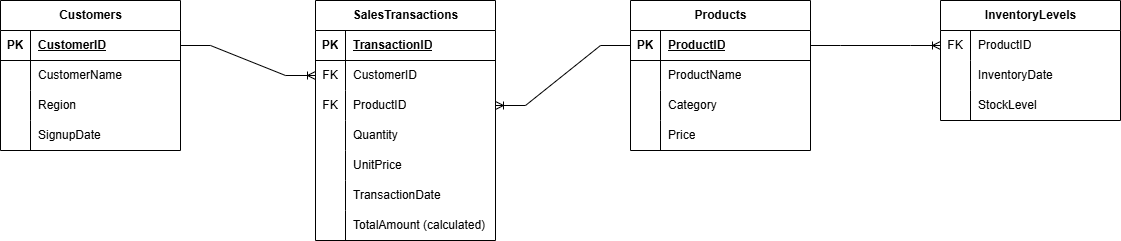

The diagram above was exported from draw.io. Its source (the exported page's mxGraphModel, read from the mxfile embedded in the PNG):
<mxGraphModel dx="1562" dy="845" grid="1" gridSize="10" guides="1" tooltips="1" connect="1" arrows="1" fold="1" page="1" pageScale="1" pageWidth="850" pageHeight="1100" math="0" shadow="0">
  <root>
    <mxCell id="0" />
    <mxCell id="1" parent="0" />
    <mxCell id="EBSh_5TzvMwgL2zR25NW-1" value="Customers" style="shape=table;startSize=30;container=1;collapsible=1;childLayout=tableLayout;fixedRows=1;rowLines=0;fontStyle=1;align=center;resizeLast=1;html=1;" vertex="1" parent="1">
      <mxGeometry x="110" y="270" width="180" height="150" as="geometry" />
    </mxCell>
    <mxCell id="EBSh_5TzvMwgL2zR25NW-2" value="" style="shape=tableRow;horizontal=0;startSize=0;swimlaneHead=0;swimlaneBody=0;fillColor=none;collapsible=0;dropTarget=0;points=[[0,0.5],[1,0.5]];portConstraint=eastwest;top=0;left=0;right=0;bottom=1;" vertex="1" parent="EBSh_5TzvMwgL2zR25NW-1">
      <mxGeometry y="30" width="180" height="30" as="geometry" />
    </mxCell>
    <mxCell id="EBSh_5TzvMwgL2zR25NW-3" value="PK" style="shape=partialRectangle;connectable=0;fillColor=none;top=0;left=0;bottom=0;right=0;fontStyle=1;overflow=hidden;whiteSpace=wrap;html=1;" vertex="1" parent="EBSh_5TzvMwgL2zR25NW-2">
      <mxGeometry width="30" height="30" as="geometry">
        <mxRectangle width="30" height="30" as="alternateBounds" />
      </mxGeometry>
    </mxCell>
    <mxCell id="EBSh_5TzvMwgL2zR25NW-4" value="CustomerID" style="shape=partialRectangle;connectable=0;fillColor=none;top=0;left=0;bottom=0;right=0;align=left;spacingLeft=6;fontStyle=5;overflow=hidden;whiteSpace=wrap;html=1;" vertex="1" parent="EBSh_5TzvMwgL2zR25NW-2">
      <mxGeometry x="30" width="150" height="30" as="geometry">
        <mxRectangle width="150" height="30" as="alternateBounds" />
      </mxGeometry>
    </mxCell>
    <mxCell id="EBSh_5TzvMwgL2zR25NW-5" value="" style="shape=tableRow;horizontal=0;startSize=0;swimlaneHead=0;swimlaneBody=0;fillColor=none;collapsible=0;dropTarget=0;points=[[0,0.5],[1,0.5]];portConstraint=eastwest;top=0;left=0;right=0;bottom=0;" vertex="1" parent="EBSh_5TzvMwgL2zR25NW-1">
      <mxGeometry y="60" width="180" height="30" as="geometry" />
    </mxCell>
    <mxCell id="EBSh_5TzvMwgL2zR25NW-6" value="" style="shape=partialRectangle;connectable=0;fillColor=none;top=0;left=0;bottom=0;right=0;editable=1;overflow=hidden;whiteSpace=wrap;html=1;" vertex="1" parent="EBSh_5TzvMwgL2zR25NW-5">
      <mxGeometry width="30" height="30" as="geometry">
        <mxRectangle width="30" height="30" as="alternateBounds" />
      </mxGeometry>
    </mxCell>
    <mxCell id="EBSh_5TzvMwgL2zR25NW-7" value="CustomerName" style="shape=partialRectangle;connectable=0;fillColor=none;top=0;left=0;bottom=0;right=0;align=left;spacingLeft=6;overflow=hidden;whiteSpace=wrap;html=1;" vertex="1" parent="EBSh_5TzvMwgL2zR25NW-5">
      <mxGeometry x="30" width="150" height="30" as="geometry">
        <mxRectangle width="150" height="30" as="alternateBounds" />
      </mxGeometry>
    </mxCell>
    <mxCell id="EBSh_5TzvMwgL2zR25NW-8" value="" style="shape=tableRow;horizontal=0;startSize=0;swimlaneHead=0;swimlaneBody=0;fillColor=none;collapsible=0;dropTarget=0;points=[[0,0.5],[1,0.5]];portConstraint=eastwest;top=0;left=0;right=0;bottom=0;" vertex="1" parent="EBSh_5TzvMwgL2zR25NW-1">
      <mxGeometry y="90" width="180" height="30" as="geometry" />
    </mxCell>
    <mxCell id="EBSh_5TzvMwgL2zR25NW-9" value="" style="shape=partialRectangle;connectable=0;fillColor=none;top=0;left=0;bottom=0;right=0;editable=1;overflow=hidden;whiteSpace=wrap;html=1;" vertex="1" parent="EBSh_5TzvMwgL2zR25NW-8">
      <mxGeometry width="30" height="30" as="geometry">
        <mxRectangle width="30" height="30" as="alternateBounds" />
      </mxGeometry>
    </mxCell>
    <mxCell id="EBSh_5TzvMwgL2zR25NW-10" value="Region" style="shape=partialRectangle;connectable=0;fillColor=none;top=0;left=0;bottom=0;right=0;align=left;spacingLeft=6;overflow=hidden;whiteSpace=wrap;html=1;" vertex="1" parent="EBSh_5TzvMwgL2zR25NW-8">
      <mxGeometry x="30" width="150" height="30" as="geometry">
        <mxRectangle width="150" height="30" as="alternateBounds" />
      </mxGeometry>
    </mxCell>
    <mxCell id="EBSh_5TzvMwgL2zR25NW-11" value="" style="shape=tableRow;horizontal=0;startSize=0;swimlaneHead=0;swimlaneBody=0;fillColor=none;collapsible=0;dropTarget=0;points=[[0,0.5],[1,0.5]];portConstraint=eastwest;top=0;left=0;right=0;bottom=0;" vertex="1" parent="EBSh_5TzvMwgL2zR25NW-1">
      <mxGeometry y="120" width="180" height="30" as="geometry" />
    </mxCell>
    <mxCell id="EBSh_5TzvMwgL2zR25NW-12" value="" style="shape=partialRectangle;connectable=0;fillColor=none;top=0;left=0;bottom=0;right=0;editable=1;overflow=hidden;whiteSpace=wrap;html=1;" vertex="1" parent="EBSh_5TzvMwgL2zR25NW-11">
      <mxGeometry width="30" height="30" as="geometry">
        <mxRectangle width="30" height="30" as="alternateBounds" />
      </mxGeometry>
    </mxCell>
    <mxCell id="EBSh_5TzvMwgL2zR25NW-13" value="SignupDate" style="shape=partialRectangle;connectable=0;fillColor=none;top=0;left=0;bottom=0;right=0;align=left;spacingLeft=6;overflow=hidden;whiteSpace=wrap;html=1;" vertex="1" parent="EBSh_5TzvMwgL2zR25NW-11">
      <mxGeometry x="30" width="150" height="30" as="geometry">
        <mxRectangle width="150" height="30" as="alternateBounds" />
      </mxGeometry>
    </mxCell>
    <mxCell id="EBSh_5TzvMwgL2zR25NW-14" value="Products" style="shape=table;startSize=30;container=1;collapsible=1;childLayout=tableLayout;fixedRows=1;rowLines=0;fontStyle=1;align=center;resizeLast=1;html=1;" vertex="1" parent="1">
      <mxGeometry x="740" y="270" width="180" height="150" as="geometry" />
    </mxCell>
    <mxCell id="EBSh_5TzvMwgL2zR25NW-15" value="" style="shape=tableRow;horizontal=0;startSize=0;swimlaneHead=0;swimlaneBody=0;fillColor=none;collapsible=0;dropTarget=0;points=[[0,0.5],[1,0.5]];portConstraint=eastwest;top=0;left=0;right=0;bottom=1;" vertex="1" parent="EBSh_5TzvMwgL2zR25NW-14">
      <mxGeometry y="30" width="180" height="30" as="geometry" />
    </mxCell>
    <mxCell id="EBSh_5TzvMwgL2zR25NW-16" value="PK" style="shape=partialRectangle;connectable=0;fillColor=none;top=0;left=0;bottom=0;right=0;fontStyle=1;overflow=hidden;whiteSpace=wrap;html=1;" vertex="1" parent="EBSh_5TzvMwgL2zR25NW-15">
      <mxGeometry width="30" height="30" as="geometry">
        <mxRectangle width="30" height="30" as="alternateBounds" />
      </mxGeometry>
    </mxCell>
    <mxCell id="EBSh_5TzvMwgL2zR25NW-17" value="ProductID" style="shape=partialRectangle;connectable=0;fillColor=none;top=0;left=0;bottom=0;right=0;align=left;spacingLeft=6;fontStyle=5;overflow=hidden;whiteSpace=wrap;html=1;" vertex="1" parent="EBSh_5TzvMwgL2zR25NW-15">
      <mxGeometry x="30" width="150" height="30" as="geometry">
        <mxRectangle width="150" height="30" as="alternateBounds" />
      </mxGeometry>
    </mxCell>
    <mxCell id="EBSh_5TzvMwgL2zR25NW-18" value="" style="shape=tableRow;horizontal=0;startSize=0;swimlaneHead=0;swimlaneBody=0;fillColor=none;collapsible=0;dropTarget=0;points=[[0,0.5],[1,0.5]];portConstraint=eastwest;top=0;left=0;right=0;bottom=0;" vertex="1" parent="EBSh_5TzvMwgL2zR25NW-14">
      <mxGeometry y="60" width="180" height="30" as="geometry" />
    </mxCell>
    <mxCell id="EBSh_5TzvMwgL2zR25NW-19" value="" style="shape=partialRectangle;connectable=0;fillColor=none;top=0;left=0;bottom=0;right=0;editable=1;overflow=hidden;whiteSpace=wrap;html=1;" vertex="1" parent="EBSh_5TzvMwgL2zR25NW-18">
      <mxGeometry width="30" height="30" as="geometry">
        <mxRectangle width="30" height="30" as="alternateBounds" />
      </mxGeometry>
    </mxCell>
    <mxCell id="EBSh_5TzvMwgL2zR25NW-20" value="ProductName" style="shape=partialRectangle;connectable=0;fillColor=none;top=0;left=0;bottom=0;right=0;align=left;spacingLeft=6;overflow=hidden;whiteSpace=wrap;html=1;" vertex="1" parent="EBSh_5TzvMwgL2zR25NW-18">
      <mxGeometry x="30" width="150" height="30" as="geometry">
        <mxRectangle width="150" height="30" as="alternateBounds" />
      </mxGeometry>
    </mxCell>
    <mxCell id="EBSh_5TzvMwgL2zR25NW-21" value="" style="shape=tableRow;horizontal=0;startSize=0;swimlaneHead=0;swimlaneBody=0;fillColor=none;collapsible=0;dropTarget=0;points=[[0,0.5],[1,0.5]];portConstraint=eastwest;top=0;left=0;right=0;bottom=0;" vertex="1" parent="EBSh_5TzvMwgL2zR25NW-14">
      <mxGeometry y="90" width="180" height="30" as="geometry" />
    </mxCell>
    <mxCell id="EBSh_5TzvMwgL2zR25NW-22" value="" style="shape=partialRectangle;connectable=0;fillColor=none;top=0;left=0;bottom=0;right=0;editable=1;overflow=hidden;whiteSpace=wrap;html=1;" vertex="1" parent="EBSh_5TzvMwgL2zR25NW-21">
      <mxGeometry width="30" height="30" as="geometry">
        <mxRectangle width="30" height="30" as="alternateBounds" />
      </mxGeometry>
    </mxCell>
    <mxCell id="EBSh_5TzvMwgL2zR25NW-23" value="Category" style="shape=partialRectangle;connectable=0;fillColor=none;top=0;left=0;bottom=0;right=0;align=left;spacingLeft=6;overflow=hidden;whiteSpace=wrap;html=1;" vertex="1" parent="EBSh_5TzvMwgL2zR25NW-21">
      <mxGeometry x="30" width="150" height="30" as="geometry">
        <mxRectangle width="150" height="30" as="alternateBounds" />
      </mxGeometry>
    </mxCell>
    <mxCell id="EBSh_5TzvMwgL2zR25NW-24" value="" style="shape=tableRow;horizontal=0;startSize=0;swimlaneHead=0;swimlaneBody=0;fillColor=none;collapsible=0;dropTarget=0;points=[[0,0.5],[1,0.5]];portConstraint=eastwest;top=0;left=0;right=0;bottom=0;" vertex="1" parent="EBSh_5TzvMwgL2zR25NW-14">
      <mxGeometry y="120" width="180" height="30" as="geometry" />
    </mxCell>
    <mxCell id="EBSh_5TzvMwgL2zR25NW-25" value="" style="shape=partialRectangle;connectable=0;fillColor=none;top=0;left=0;bottom=0;right=0;editable=1;overflow=hidden;whiteSpace=wrap;html=1;" vertex="1" parent="EBSh_5TzvMwgL2zR25NW-24">
      <mxGeometry width="30" height="30" as="geometry">
        <mxRectangle width="30" height="30" as="alternateBounds" />
      </mxGeometry>
    </mxCell>
    <mxCell id="EBSh_5TzvMwgL2zR25NW-26" value="Price" style="shape=partialRectangle;connectable=0;fillColor=none;top=0;left=0;bottom=0;right=0;align=left;spacingLeft=6;overflow=hidden;whiteSpace=wrap;html=1;" vertex="1" parent="EBSh_5TzvMwgL2zR25NW-24">
      <mxGeometry x="30" width="150" height="30" as="geometry">
        <mxRectangle width="150" height="30" as="alternateBounds" />
      </mxGeometry>
    </mxCell>
    <mxCell id="EBSh_5TzvMwgL2zR25NW-40" value="SalesTransactions" style="shape=table;startSize=30;container=1;collapsible=1;childLayout=tableLayout;fixedRows=1;rowLines=0;fontStyle=1;align=center;resizeLast=1;html=1;" vertex="1" parent="1">
      <mxGeometry x="425" y="270" width="180" height="240" as="geometry">
        <mxRectangle x="560" y="290" width="140" height="30" as="alternateBounds" />
      </mxGeometry>
    </mxCell>
    <mxCell id="EBSh_5TzvMwgL2zR25NW-41" value="" style="shape=tableRow;horizontal=0;startSize=0;swimlaneHead=0;swimlaneBody=0;fillColor=none;collapsible=0;dropTarget=0;points=[[0,0.5],[1,0.5]];portConstraint=eastwest;top=0;left=0;right=0;bottom=1;" vertex="1" parent="EBSh_5TzvMwgL2zR25NW-40">
      <mxGeometry y="30" width="180" height="30" as="geometry" />
    </mxCell>
    <mxCell id="EBSh_5TzvMwgL2zR25NW-42" value="PK" style="shape=partialRectangle;connectable=0;fillColor=none;top=0;left=0;bottom=0;right=0;fontStyle=1;overflow=hidden;whiteSpace=wrap;html=1;" vertex="1" parent="EBSh_5TzvMwgL2zR25NW-41">
      <mxGeometry width="30" height="30" as="geometry">
        <mxRectangle width="30" height="30" as="alternateBounds" />
      </mxGeometry>
    </mxCell>
    <mxCell id="EBSh_5TzvMwgL2zR25NW-43" value="TransactionID" style="shape=partialRectangle;connectable=0;fillColor=none;top=0;left=0;bottom=0;right=0;align=left;spacingLeft=6;fontStyle=5;overflow=hidden;whiteSpace=wrap;html=1;" vertex="1" parent="EBSh_5TzvMwgL2zR25NW-41">
      <mxGeometry x="30" width="150" height="30" as="geometry">
        <mxRectangle width="150" height="30" as="alternateBounds" />
      </mxGeometry>
    </mxCell>
    <mxCell id="EBSh_5TzvMwgL2zR25NW-44" value="" style="shape=tableRow;horizontal=0;startSize=0;swimlaneHead=0;swimlaneBody=0;fillColor=none;collapsible=0;dropTarget=0;points=[[0,0.5],[1,0.5]];portConstraint=eastwest;top=0;left=0;right=0;bottom=0;" vertex="1" parent="EBSh_5TzvMwgL2zR25NW-40">
      <mxGeometry y="60" width="180" height="30" as="geometry" />
    </mxCell>
    <mxCell id="EBSh_5TzvMwgL2zR25NW-45" value="FK" style="shape=partialRectangle;connectable=0;fillColor=none;top=0;left=0;bottom=0;right=0;editable=1;overflow=hidden;whiteSpace=wrap;html=1;" vertex="1" parent="EBSh_5TzvMwgL2zR25NW-44">
      <mxGeometry width="30" height="30" as="geometry">
        <mxRectangle width="30" height="30" as="alternateBounds" />
      </mxGeometry>
    </mxCell>
    <mxCell id="EBSh_5TzvMwgL2zR25NW-46" value="CustomerID" style="shape=partialRectangle;connectable=0;fillColor=none;top=0;left=0;bottom=0;right=0;align=left;spacingLeft=6;overflow=hidden;whiteSpace=wrap;html=1;" vertex="1" parent="EBSh_5TzvMwgL2zR25NW-44">
      <mxGeometry x="30" width="150" height="30" as="geometry">
        <mxRectangle width="150" height="30" as="alternateBounds" />
      </mxGeometry>
    </mxCell>
    <mxCell id="EBSh_5TzvMwgL2zR25NW-47" value="" style="shape=tableRow;horizontal=0;startSize=0;swimlaneHead=0;swimlaneBody=0;fillColor=none;collapsible=0;dropTarget=0;points=[[0,0.5],[1,0.5]];portConstraint=eastwest;top=0;left=0;right=0;bottom=0;" vertex="1" parent="EBSh_5TzvMwgL2zR25NW-40">
      <mxGeometry y="90" width="180" height="30" as="geometry" />
    </mxCell>
    <mxCell id="EBSh_5TzvMwgL2zR25NW-48" value="FK" style="shape=partialRectangle;connectable=0;fillColor=none;top=0;left=0;bottom=0;right=0;editable=1;overflow=hidden;whiteSpace=wrap;html=1;" vertex="1" parent="EBSh_5TzvMwgL2zR25NW-47">
      <mxGeometry width="30" height="30" as="geometry">
        <mxRectangle width="30" height="30" as="alternateBounds" />
      </mxGeometry>
    </mxCell>
    <mxCell id="EBSh_5TzvMwgL2zR25NW-49" value="ProductID" style="shape=partialRectangle;connectable=0;fillColor=none;top=0;left=0;bottom=0;right=0;align=left;spacingLeft=6;overflow=hidden;whiteSpace=wrap;html=1;" vertex="1" parent="EBSh_5TzvMwgL2zR25NW-47">
      <mxGeometry x="30" width="150" height="30" as="geometry">
        <mxRectangle width="150" height="30" as="alternateBounds" />
      </mxGeometry>
    </mxCell>
    <mxCell id="EBSh_5TzvMwgL2zR25NW-50" value="" style="shape=tableRow;horizontal=0;startSize=0;swimlaneHead=0;swimlaneBody=0;fillColor=none;collapsible=0;dropTarget=0;points=[[0,0.5],[1,0.5]];portConstraint=eastwest;top=0;left=0;right=0;bottom=0;" vertex="1" parent="EBSh_5TzvMwgL2zR25NW-40">
      <mxGeometry y="120" width="180" height="30" as="geometry" />
    </mxCell>
    <mxCell id="EBSh_5TzvMwgL2zR25NW-51" value="" style="shape=partialRectangle;connectable=0;fillColor=none;top=0;left=0;bottom=0;right=0;editable=1;overflow=hidden;whiteSpace=wrap;html=1;" vertex="1" parent="EBSh_5TzvMwgL2zR25NW-50">
      <mxGeometry width="30" height="30" as="geometry">
        <mxRectangle width="30" height="30" as="alternateBounds" />
      </mxGeometry>
    </mxCell>
    <mxCell id="EBSh_5TzvMwgL2zR25NW-52" value="Quantity" style="shape=partialRectangle;connectable=0;fillColor=none;top=0;left=0;bottom=0;right=0;align=left;spacingLeft=6;overflow=hidden;whiteSpace=wrap;html=1;" vertex="1" parent="EBSh_5TzvMwgL2zR25NW-50">
      <mxGeometry x="30" width="150" height="30" as="geometry">
        <mxRectangle width="150" height="30" as="alternateBounds" />
      </mxGeometry>
    </mxCell>
    <mxCell id="EBSh_5TzvMwgL2zR25NW-70" value="" style="shape=tableRow;horizontal=0;startSize=0;swimlaneHead=0;swimlaneBody=0;fillColor=none;collapsible=0;dropTarget=0;points=[[0,0.5],[1,0.5]];portConstraint=eastwest;top=0;left=0;right=0;bottom=0;" vertex="1" parent="EBSh_5TzvMwgL2zR25NW-40">
      <mxGeometry y="150" width="180" height="30" as="geometry" />
    </mxCell>
    <mxCell id="EBSh_5TzvMwgL2zR25NW-71" value="" style="shape=partialRectangle;connectable=0;fillColor=none;top=0;left=0;bottom=0;right=0;editable=1;overflow=hidden;whiteSpace=wrap;html=1;" vertex="1" parent="EBSh_5TzvMwgL2zR25NW-70">
      <mxGeometry width="30" height="30" as="geometry">
        <mxRectangle width="30" height="30" as="alternateBounds" />
      </mxGeometry>
    </mxCell>
    <mxCell id="EBSh_5TzvMwgL2zR25NW-72" value="UnitPrice" style="shape=partialRectangle;connectable=0;fillColor=none;top=0;left=0;bottom=0;right=0;align=left;spacingLeft=6;overflow=hidden;whiteSpace=wrap;html=1;" vertex="1" parent="EBSh_5TzvMwgL2zR25NW-70">
      <mxGeometry x="30" width="150" height="30" as="geometry">
        <mxRectangle width="150" height="30" as="alternateBounds" />
      </mxGeometry>
    </mxCell>
    <mxCell id="EBSh_5TzvMwgL2zR25NW-73" value="" style="shape=tableRow;horizontal=0;startSize=0;swimlaneHead=0;swimlaneBody=0;fillColor=none;collapsible=0;dropTarget=0;points=[[0,0.5],[1,0.5]];portConstraint=eastwest;top=0;left=0;right=0;bottom=0;" vertex="1" parent="EBSh_5TzvMwgL2zR25NW-40">
      <mxGeometry y="180" width="180" height="30" as="geometry" />
    </mxCell>
    <mxCell id="EBSh_5TzvMwgL2zR25NW-74" value="" style="shape=partialRectangle;connectable=0;fillColor=none;top=0;left=0;bottom=0;right=0;editable=1;overflow=hidden;whiteSpace=wrap;html=1;" vertex="1" parent="EBSh_5TzvMwgL2zR25NW-73">
      <mxGeometry width="30" height="30" as="geometry">
        <mxRectangle width="30" height="30" as="alternateBounds" />
      </mxGeometry>
    </mxCell>
    <mxCell id="EBSh_5TzvMwgL2zR25NW-75" value="TransactionDate" style="shape=partialRectangle;connectable=0;fillColor=none;top=0;left=0;bottom=0;right=0;align=left;spacingLeft=6;overflow=hidden;whiteSpace=wrap;html=1;" vertex="1" parent="EBSh_5TzvMwgL2zR25NW-73">
      <mxGeometry x="30" width="150" height="30" as="geometry">
        <mxRectangle width="150" height="30" as="alternateBounds" />
      </mxGeometry>
    </mxCell>
    <mxCell id="EBSh_5TzvMwgL2zR25NW-76" value="" style="shape=tableRow;horizontal=0;startSize=0;swimlaneHead=0;swimlaneBody=0;fillColor=none;collapsible=0;dropTarget=0;points=[[0,0.5],[1,0.5]];portConstraint=eastwest;top=0;left=0;right=0;bottom=0;" vertex="1" parent="EBSh_5TzvMwgL2zR25NW-40">
      <mxGeometry y="210" width="180" height="30" as="geometry" />
    </mxCell>
    <mxCell id="EBSh_5TzvMwgL2zR25NW-77" value="" style="shape=partialRectangle;connectable=0;fillColor=none;top=0;left=0;bottom=0;right=0;editable=1;overflow=hidden;whiteSpace=wrap;html=1;" vertex="1" parent="EBSh_5TzvMwgL2zR25NW-76">
      <mxGeometry width="30" height="30" as="geometry">
        <mxRectangle width="30" height="30" as="alternateBounds" />
      </mxGeometry>
    </mxCell>
    <mxCell id="EBSh_5TzvMwgL2zR25NW-78" value="TotalAmount (calculated)" style="shape=partialRectangle;connectable=0;fillColor=none;top=0;left=0;bottom=0;right=0;align=left;spacingLeft=6;overflow=hidden;whiteSpace=wrap;html=1;" vertex="1" parent="EBSh_5TzvMwgL2zR25NW-76">
      <mxGeometry x="30" width="150" height="30" as="geometry">
        <mxRectangle width="150" height="30" as="alternateBounds" />
      </mxGeometry>
    </mxCell>
    <mxCell id="EBSh_5TzvMwgL2zR25NW-79" value="InventoryLevels" style="shape=table;startSize=30;container=1;collapsible=1;childLayout=tableLayout;fixedRows=1;rowLines=0;fontStyle=1;align=center;resizeLast=1;html=1;" vertex="1" parent="1">
      <mxGeometry x="1050" y="270" width="180" height="120" as="geometry">
        <mxRectangle x="1050" y="270" width="120" height="30" as="alternateBounds" />
      </mxGeometry>
    </mxCell>
    <mxCell id="EBSh_5TzvMwgL2zR25NW-83" value="" style="shape=tableRow;horizontal=0;startSize=0;swimlaneHead=0;swimlaneBody=0;fillColor=none;collapsible=0;dropTarget=0;points=[[0,0.5],[1,0.5]];portConstraint=eastwest;top=0;left=0;right=0;bottom=0;" vertex="1" parent="EBSh_5TzvMwgL2zR25NW-79">
      <mxGeometry y="30" width="180" height="30" as="geometry" />
    </mxCell>
    <mxCell id="EBSh_5TzvMwgL2zR25NW-84" value="FK" style="shape=partialRectangle;connectable=0;fillColor=none;top=0;left=0;bottom=0;right=0;editable=1;overflow=hidden;whiteSpace=wrap;html=1;" vertex="1" parent="EBSh_5TzvMwgL2zR25NW-83">
      <mxGeometry width="30" height="30" as="geometry">
        <mxRectangle width="30" height="30" as="alternateBounds" />
      </mxGeometry>
    </mxCell>
    <mxCell id="EBSh_5TzvMwgL2zR25NW-85" value="ProductID" style="shape=partialRectangle;connectable=0;fillColor=none;top=0;left=0;bottom=0;right=0;align=left;spacingLeft=6;overflow=hidden;whiteSpace=wrap;html=1;" vertex="1" parent="EBSh_5TzvMwgL2zR25NW-83">
      <mxGeometry x="30" width="150" height="30" as="geometry">
        <mxRectangle width="150" height="30" as="alternateBounds" />
      </mxGeometry>
    </mxCell>
    <mxCell id="EBSh_5TzvMwgL2zR25NW-86" value="" style="shape=tableRow;horizontal=0;startSize=0;swimlaneHead=0;swimlaneBody=0;fillColor=none;collapsible=0;dropTarget=0;points=[[0,0.5],[1,0.5]];portConstraint=eastwest;top=0;left=0;right=0;bottom=0;" vertex="1" parent="EBSh_5TzvMwgL2zR25NW-79">
      <mxGeometry y="60" width="180" height="30" as="geometry" />
    </mxCell>
    <mxCell id="EBSh_5TzvMwgL2zR25NW-87" value="" style="shape=partialRectangle;connectable=0;fillColor=none;top=0;left=0;bottom=0;right=0;editable=1;overflow=hidden;whiteSpace=wrap;html=1;" vertex="1" parent="EBSh_5TzvMwgL2zR25NW-86">
      <mxGeometry width="30" height="30" as="geometry">
        <mxRectangle width="30" height="30" as="alternateBounds" />
      </mxGeometry>
    </mxCell>
    <mxCell id="EBSh_5TzvMwgL2zR25NW-88" value="InventoryDate" style="shape=partialRectangle;connectable=0;fillColor=none;top=0;left=0;bottom=0;right=0;align=left;spacingLeft=6;overflow=hidden;whiteSpace=wrap;html=1;" vertex="1" parent="EBSh_5TzvMwgL2zR25NW-86">
      <mxGeometry x="30" width="150" height="30" as="geometry">
        <mxRectangle width="150" height="30" as="alternateBounds" />
      </mxGeometry>
    </mxCell>
    <mxCell id="EBSh_5TzvMwgL2zR25NW-89" value="" style="shape=tableRow;horizontal=0;startSize=0;swimlaneHead=0;swimlaneBody=0;fillColor=none;collapsible=0;dropTarget=0;points=[[0,0.5],[1,0.5]];portConstraint=eastwest;top=0;left=0;right=0;bottom=0;" vertex="1" parent="EBSh_5TzvMwgL2zR25NW-79">
      <mxGeometry y="90" width="180" height="30" as="geometry" />
    </mxCell>
    <mxCell id="EBSh_5TzvMwgL2zR25NW-90" value="" style="shape=partialRectangle;connectable=0;fillColor=none;top=0;left=0;bottom=0;right=0;editable=1;overflow=hidden;whiteSpace=wrap;html=1;" vertex="1" parent="EBSh_5TzvMwgL2zR25NW-89">
      <mxGeometry width="30" height="30" as="geometry">
        <mxRectangle width="30" height="30" as="alternateBounds" />
      </mxGeometry>
    </mxCell>
    <mxCell id="EBSh_5TzvMwgL2zR25NW-91" value="StockLevel" style="shape=partialRectangle;connectable=0;fillColor=none;top=0;left=0;bottom=0;right=0;align=left;spacingLeft=6;overflow=hidden;whiteSpace=wrap;html=1;" vertex="1" parent="EBSh_5TzvMwgL2zR25NW-89">
      <mxGeometry x="30" width="150" height="30" as="geometry">
        <mxRectangle width="150" height="30" as="alternateBounds" />
      </mxGeometry>
    </mxCell>
    <mxCell id="EBSh_5TzvMwgL2zR25NW-95" value="" style="edgeStyle=entityRelationEdgeStyle;fontSize=12;html=1;endArrow=ERoneToMany;rounded=0;exitX=1;exitY=0.5;exitDx=0;exitDy=0;entryX=0;entryY=0.5;entryDx=0;entryDy=0;" edge="1" parent="1" source="EBSh_5TzvMwgL2zR25NW-2" target="EBSh_5TzvMwgL2zR25NW-44">
      <mxGeometry width="100" height="100" relative="1" as="geometry">
        <mxPoint x="480" y="420" as="sourcePoint" />
        <mxPoint x="280" y="420" as="targetPoint" />
        <Array as="points">
          <mxPoint x="260" y="460" />
          <mxPoint x="360" y="320" />
        </Array>
      </mxGeometry>
    </mxCell>
    <mxCell id="EBSh_5TzvMwgL2zR25NW-96" value="" style="edgeStyle=entityRelationEdgeStyle;fontSize=12;html=1;endArrow=ERoneToMany;rounded=0;exitX=0;exitY=0.5;exitDx=0;exitDy=0;entryX=1;entryY=0.5;entryDx=0;entryDy=0;" edge="1" parent="1" source="EBSh_5TzvMwgL2zR25NW-15" target="EBSh_5TzvMwgL2zR25NW-47">
      <mxGeometry width="100" height="100" relative="1" as="geometry">
        <mxPoint x="605" y="320" as="sourcePoint" />
        <mxPoint x="740" y="320" as="targetPoint" />
        <Array as="points">
          <mxPoint x="575" y="465" />
          <mxPoint x="675" y="325" />
        </Array>
      </mxGeometry>
    </mxCell>
    <mxCell id="EBSh_5TzvMwgL2zR25NW-98" value="" style="edgeStyle=entityRelationEdgeStyle;fontSize=12;html=1;endArrow=ERoneToMany;rounded=0;entryX=0;entryY=0.5;entryDx=0;entryDy=0;exitX=1;exitY=0.5;exitDx=0;exitDy=0;" edge="1" parent="1" source="EBSh_5TzvMwgL2zR25NW-15" target="EBSh_5TzvMwgL2zR25NW-83">
      <mxGeometry width="100" height="100" relative="1" as="geometry">
        <mxPoint x="890" y="520" as="sourcePoint" />
        <mxPoint x="1020" y="520" as="targetPoint" />
        <Array as="points">
          <mxPoint x="860" y="675" />
          <mxPoint x="960" y="535" />
        </Array>
      </mxGeometry>
    </mxCell>
  </root>
</mxGraphModel>